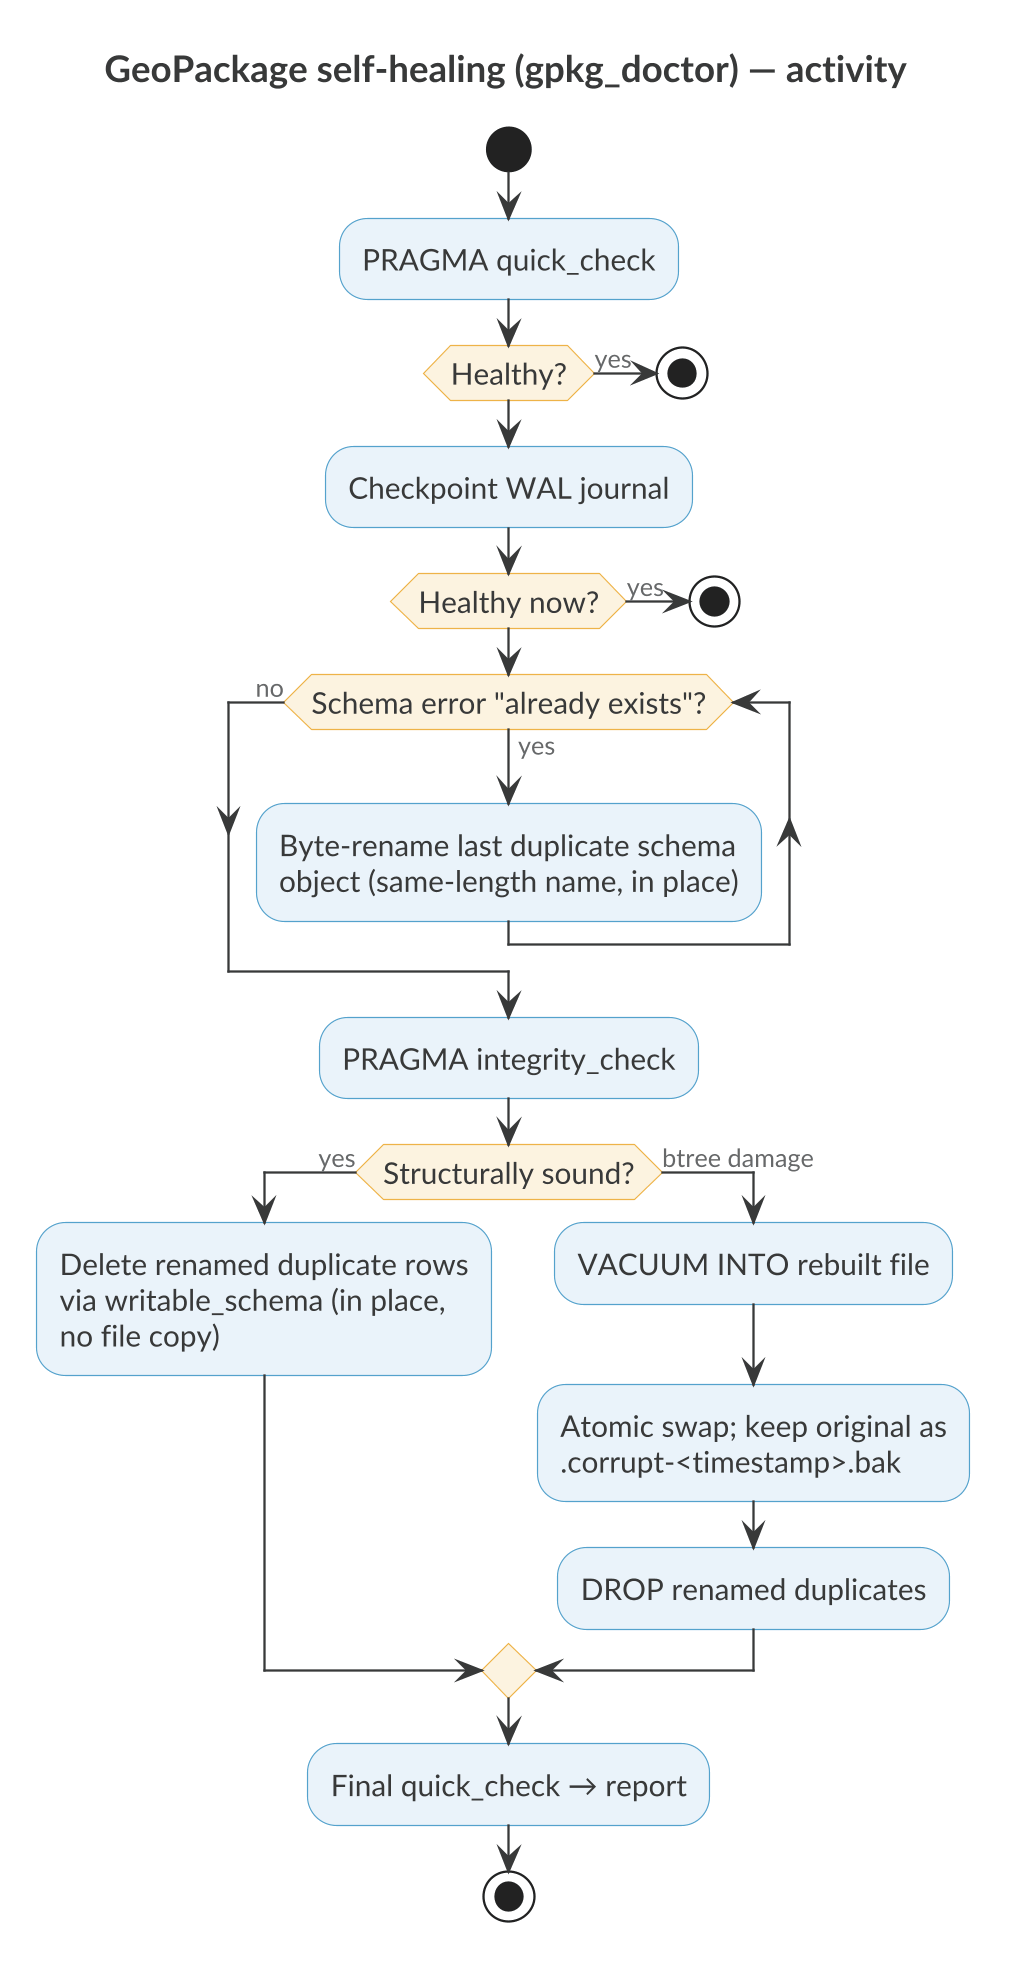

The diagram above was rendered by PlantUML. Its source (embedded in the PNG):
@startuml
skinparamlocked dpi 220
!include kartoza.iuml
title GeoPackage self-healing (gpkg_doctor) — activity
start
:PRAGMA quick_check;
if (Healthy?) then (yes)
  stop
endif
:Checkpoint WAL journal;
if (Healthy now?) then (yes)
  stop
endif
while (Schema error "already exists"?) is (yes)
  :Byte-rename last duplicate schema
  object (same-length name, in place);
endwhile (no)
:PRAGMA integrity_check;
if (Structurally sound?) then (yes)
  :Delete renamed duplicate rows
  via writable_schema (in place,
  no file copy);
else (btree damage)
  :VACUUM INTO rebuilt file;
  :Atomic swap; keep original as
  .corrupt-<timestamp>.bak;
  :DROP renamed duplicates;
endif
:Final quick_check → report;
stop
@enduml